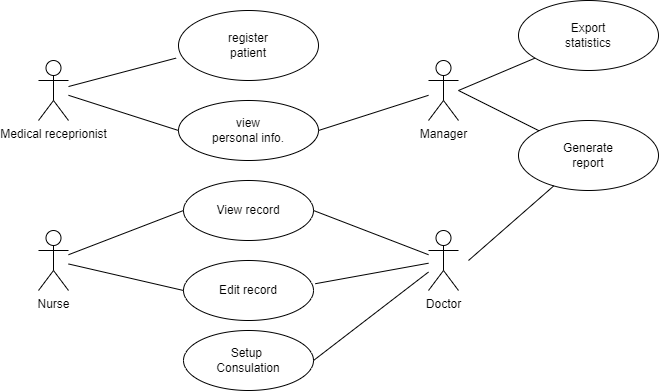

The diagram above was exported from draw.io. Its source (the exported page's mxGraphModel, read from the mxfile embedded in the PNG):
<mxGraphModel dx="1050" dy="534" grid="1" gridSize="10" guides="1" tooltips="1" connect="1" arrows="1" fold="1" page="1" pageScale="1" pageWidth="850" pageHeight="1100" math="0" shadow="0">
  <root>
    <mxCell id="0" />
    <mxCell id="1" parent="0" />
    <mxCell id="FvYKqi6RPpaAVJfWQ3Nr-1" value="Manager" style="shape=umlActor;verticalLabelPosition=bottom;verticalAlign=top;html=1;outlineConnect=0;" parent="1" vertex="1">
      <mxGeometry x="500" y="110" width="30" height="60" as="geometry" />
    </mxCell>
    <mxCell id="X4dMtcRnSEgxkf4AJT-_-4" value="Export&lt;br&gt;statistics" style="ellipse;whiteSpace=wrap;html=1;" parent="1" vertex="1">
      <mxGeometry x="590" y="50" width="140" height="70" as="geometry" />
    </mxCell>
    <mxCell id="X4dMtcRnSEgxkf4AJT-_-5" value="Generate&lt;br&gt;report" style="ellipse;whiteSpace=wrap;html=1;" parent="1" vertex="1">
      <mxGeometry x="590" y="170" width="140" height="70" as="geometry" />
    </mxCell>
    <mxCell id="X4dMtcRnSEgxkf4AJT-_-11" value="Doctor" style="shape=umlActor;verticalLabelPosition=bottom;verticalAlign=top;html=1;outlineConnect=0;" parent="1" vertex="1">
      <mxGeometry x="500" y="280" width="30" height="60" as="geometry" />
    </mxCell>
    <mxCell id="X4dMtcRnSEgxkf4AJT-_-13" value="view&lt;br&gt;personal info." style="ellipse;whiteSpace=wrap;html=1;" parent="1" vertex="1">
      <mxGeometry x="250" y="150" width="140" height="60" as="geometry" />
    </mxCell>
    <mxCell id="X4dMtcRnSEgxkf4AJT-_-14" value="register&lt;br&gt;patient" style="ellipse;whiteSpace=wrap;html=1;" parent="1" vertex="1">
      <mxGeometry x="250" y="60" width="140" height="70" as="geometry" />
    </mxCell>
    <mxCell id="lAbrNK_d8RettAxr0JOV-1" value="" style="endArrow=none;html=1;rounded=0;" edge="1" parent="1" target="X4dMtcRnSEgxkf4AJT-_-5">
      <mxGeometry width="50" height="50" relative="1" as="geometry">
        <mxPoint x="540" y="310" as="sourcePoint" />
        <mxPoint x="450" y="250" as="targetPoint" />
      </mxGeometry>
    </mxCell>
    <mxCell id="lAbrNK_d8RettAxr0JOV-2" value="" style="endArrow=none;html=1;rounded=0;" edge="1" parent="1" target="X4dMtcRnSEgxkf4AJT-_-4">
      <mxGeometry width="50" height="50" relative="1" as="geometry">
        <mxPoint x="530" y="140" as="sourcePoint" />
        <mxPoint x="450" y="250" as="targetPoint" />
      </mxGeometry>
    </mxCell>
    <mxCell id="lAbrNK_d8RettAxr0JOV-3" value="" style="endArrow=none;html=1;rounded=0;entryX=0;entryY=0;entryDx=0;entryDy=0;" edge="1" parent="1" target="X4dMtcRnSEgxkf4AJT-_-5">
      <mxGeometry width="50" height="50" relative="1" as="geometry">
        <mxPoint x="530" y="140" as="sourcePoint" />
        <mxPoint x="614" y="116" as="targetPoint" />
      </mxGeometry>
    </mxCell>
    <mxCell id="lAbrNK_d8RettAxr0JOV-4" value="" style="endArrow=none;html=1;rounded=0;exitX=1;exitY=0.5;exitDx=0;exitDy=0;" edge="1" parent="1" source="X4dMtcRnSEgxkf4AJT-_-13" target="FvYKqi6RPpaAVJfWQ3Nr-1">
      <mxGeometry width="50" height="50" relative="1" as="geometry">
        <mxPoint x="400" y="300" as="sourcePoint" />
        <mxPoint x="450" y="250" as="targetPoint" />
      </mxGeometry>
    </mxCell>
    <mxCell id="lAbrNK_d8RettAxr0JOV-5" value="Medical receprionist" style="shape=umlActor;verticalLabelPosition=bottom;verticalAlign=top;html=1;outlineConnect=0;" vertex="1" parent="1">
      <mxGeometry x="110" y="110" width="30" height="60" as="geometry" />
    </mxCell>
    <mxCell id="lAbrNK_d8RettAxr0JOV-6" value="" style="endArrow=none;html=1;rounded=0;entryX=-0.017;entryY=0.68;entryDx=0;entryDy=0;entryPerimeter=0;" edge="1" parent="1" source="lAbrNK_d8RettAxr0JOV-5" target="X4dMtcRnSEgxkf4AJT-_-14">
      <mxGeometry width="50" height="50" relative="1" as="geometry">
        <mxPoint x="400" y="300" as="sourcePoint" />
        <mxPoint x="450" y="250" as="targetPoint" />
      </mxGeometry>
    </mxCell>
    <mxCell id="lAbrNK_d8RettAxr0JOV-7" value="" style="endArrow=none;html=1;rounded=0;entryX=0;entryY=0.5;entryDx=0;entryDy=0;" edge="1" parent="1" source="lAbrNK_d8RettAxr0JOV-5" target="X4dMtcRnSEgxkf4AJT-_-13">
      <mxGeometry width="50" height="50" relative="1" as="geometry">
        <mxPoint x="150" y="146" as="sourcePoint" />
        <mxPoint x="258" y="118" as="targetPoint" />
      </mxGeometry>
    </mxCell>
    <mxCell id="lAbrNK_d8RettAxr0JOV-8" value="View record" style="ellipse;whiteSpace=wrap;html=1;" vertex="1" parent="1">
      <mxGeometry x="255" y="230" width="130" height="60" as="geometry" />
    </mxCell>
    <mxCell id="lAbrNK_d8RettAxr0JOV-9" value="" style="endArrow=none;html=1;rounded=0;exitX=1;exitY=0.5;exitDx=0;exitDy=0;" edge="1" parent="1" source="lAbrNK_d8RettAxr0JOV-8" target="X4dMtcRnSEgxkf4AJT-_-11">
      <mxGeometry width="50" height="50" relative="1" as="geometry">
        <mxPoint x="550" y="320" as="sourcePoint" />
        <mxPoint x="635" y="245" as="targetPoint" />
      </mxGeometry>
    </mxCell>
    <mxCell id="lAbrNK_d8RettAxr0JOV-10" value="Edit record" style="ellipse;whiteSpace=wrap;html=1;" vertex="1" parent="1">
      <mxGeometry x="255" y="310" width="130" height="60" as="geometry" />
    </mxCell>
    <mxCell id="lAbrNK_d8RettAxr0JOV-11" value="Setup&amp;nbsp;&lt;br&gt;Consulation" style="ellipse;whiteSpace=wrap;html=1;" vertex="1" parent="1">
      <mxGeometry x="255" y="380" width="130" height="60" as="geometry" />
    </mxCell>
    <mxCell id="lAbrNK_d8RettAxr0JOV-12" value="" style="endArrow=none;html=1;rounded=0;exitX=1.014;exitY=0.387;exitDx=0;exitDy=0;exitPerimeter=0;" edge="1" parent="1" source="lAbrNK_d8RettAxr0JOV-10" target="X4dMtcRnSEgxkf4AJT-_-11">
      <mxGeometry width="50" height="50" relative="1" as="geometry">
        <mxPoint x="385" y="288" as="sourcePoint" />
        <mxPoint x="500" y="332" as="targetPoint" />
      </mxGeometry>
    </mxCell>
    <mxCell id="lAbrNK_d8RettAxr0JOV-13" value="" style="endArrow=none;html=1;rounded=0;exitX=1;exitY=0.5;exitDx=0;exitDy=0;" edge="1" parent="1" source="lAbrNK_d8RettAxr0JOV-11" target="X4dMtcRnSEgxkf4AJT-_-11">
      <mxGeometry width="50" height="50" relative="1" as="geometry">
        <mxPoint x="390" y="370" as="sourcePoint" />
        <mxPoint x="505" y="414" as="targetPoint" />
      </mxGeometry>
    </mxCell>
    <mxCell id="lAbrNK_d8RettAxr0JOV-14" value="Nurse" style="shape=umlActor;verticalLabelPosition=bottom;verticalAlign=top;html=1;outlineConnect=0;" vertex="1" parent="1">
      <mxGeometry x="110" y="280" width="30" height="60" as="geometry" />
    </mxCell>
    <mxCell id="lAbrNK_d8RettAxr0JOV-15" value="" style="endArrow=none;html=1;rounded=0;entryX=0;entryY=0.5;entryDx=0;entryDy=0;" edge="1" parent="1" source="lAbrNK_d8RettAxr0JOV-14" target="lAbrNK_d8RettAxr0JOV-8">
      <mxGeometry width="50" height="50" relative="1" as="geometry">
        <mxPoint x="400" y="300" as="sourcePoint" />
        <mxPoint x="450" y="250" as="targetPoint" />
      </mxGeometry>
    </mxCell>
    <mxCell id="lAbrNK_d8RettAxr0JOV-16" value="" style="endArrow=none;html=1;rounded=0;entryX=0;entryY=0.5;entryDx=0;entryDy=0;" edge="1" parent="1" source="lAbrNK_d8RettAxr0JOV-14" target="lAbrNK_d8RettAxr0JOV-10">
      <mxGeometry width="50" height="50" relative="1" as="geometry">
        <mxPoint x="150" y="314" as="sourcePoint" />
        <mxPoint x="265" y="270" as="targetPoint" />
      </mxGeometry>
    </mxCell>
  </root>
</mxGraphModel>